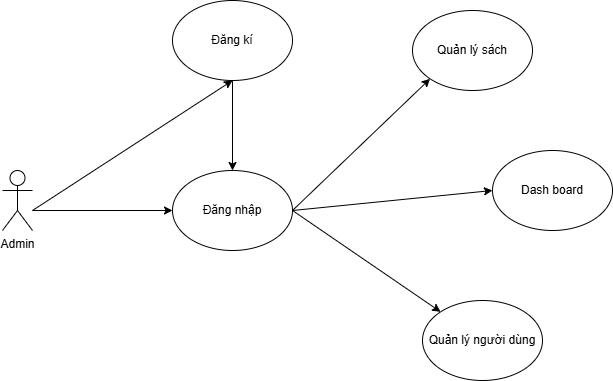

The diagram above was exported from draw.io. Its source (the exported page's mxGraphModel, read from the mxfile embedded in the PNG):
<mxGraphModel dx="1233" dy="576" grid="1" gridSize="10" guides="1" tooltips="1" connect="1" arrows="1" fold="1" page="1" pageScale="1" pageWidth="850" pageHeight="1100" math="0" shadow="0">
  <root>
    <mxCell id="0" />
    <mxCell id="1" parent="0" />
    <mxCell id="-X17If2n2DOyXcYQExzH-1" value="Đăng nhập" style="ellipse;whiteSpace=wrap;html=1;" parent="1" vertex="1">
      <mxGeometry x="250" y="340" width="120" height="80" as="geometry" />
    </mxCell>
    <mxCell id="-X17If2n2DOyXcYQExzH-2" value="Admin" style="shape=umlActor;verticalLabelPosition=bottom;verticalAlign=top;html=1;outlineConnect=0;" parent="1" vertex="1">
      <mxGeometry x="80" y="340" width="30" height="60" as="geometry" />
    </mxCell>
    <mxCell id="-X17If2n2DOyXcYQExzH-6" value="Quản lý sách" style="ellipse;whiteSpace=wrap;html=1;" parent="1" vertex="1">
      <mxGeometry x="490" y="180" width="120" height="80" as="geometry" />
    </mxCell>
    <mxCell id="-X17If2n2DOyXcYQExzH-7" value="Quản lý người dùng" style="ellipse;whiteSpace=wrap;html=1;" parent="1" vertex="1">
      <mxGeometry x="500" y="470" width="120" height="80" as="geometry" />
    </mxCell>
    <mxCell id="XuNARi2gfiNIyiT6SY6Y-1" value="" style="endArrow=classic;html=1;rounded=0;entryX=0;entryY=0.5;entryDx=0;entryDy=0;" parent="1" target="-X17If2n2DOyXcYQExzH-1" edge="1">
      <mxGeometry width="50" height="50" relative="1" as="geometry">
        <mxPoint x="110" y="380" as="sourcePoint" />
        <mxPoint x="160" y="330" as="targetPoint" />
      </mxGeometry>
    </mxCell>
    <mxCell id="XuNARi2gfiNIyiT6SY6Y-2" value="" style="endArrow=classic;html=1;rounded=0;entryX=0;entryY=1;entryDx=0;entryDy=0;exitX=1;exitY=0.5;exitDx=0;exitDy=0;" parent="1" source="-X17If2n2DOyXcYQExzH-1" target="-X17If2n2DOyXcYQExzH-6" edge="1">
      <mxGeometry width="50" height="50" relative="1" as="geometry">
        <mxPoint x="370" y="370" as="sourcePoint" />
        <mxPoint x="420" y="320" as="targetPoint" />
        <Array as="points" />
      </mxGeometry>
    </mxCell>
    <mxCell id="XuNARi2gfiNIyiT6SY6Y-3" value="" style="endArrow=classic;html=1;rounded=0;" parent="1" target="-X17If2n2DOyXcYQExzH-7" edge="1">
      <mxGeometry width="50" height="50" relative="1" as="geometry">
        <mxPoint x="370" y="380" as="sourcePoint" />
        <mxPoint x="420" y="340" as="targetPoint" />
      </mxGeometry>
    </mxCell>
    <mxCell id="XuNARi2gfiNIyiT6SY6Y-8" value="Dash board" style="ellipse;whiteSpace=wrap;html=1;" parent="1" vertex="1">
      <mxGeometry x="570" y="320" width="120" height="80" as="geometry" />
    </mxCell>
    <mxCell id="XuNARi2gfiNIyiT6SY6Y-9" value="" style="endArrow=classic;html=1;rounded=0;entryX=0;entryY=0.5;entryDx=0;entryDy=0;" parent="1" target="XuNARi2gfiNIyiT6SY6Y-8" edge="1">
      <mxGeometry width="50" height="50" relative="1" as="geometry">
        <mxPoint x="370" y="380" as="sourcePoint" />
        <mxPoint x="530" y="355" as="targetPoint" />
      </mxGeometry>
    </mxCell>
    <mxCell id="XuNARi2gfiNIyiT6SY6Y-10" value="Đăng kí" style="ellipse;whiteSpace=wrap;html=1;" parent="1" vertex="1">
      <mxGeometry x="250" y="170" width="120" height="80" as="geometry" />
    </mxCell>
    <mxCell id="XuNARi2gfiNIyiT6SY6Y-11" value="" style="endArrow=classic;html=1;rounded=0;entryX=0.5;entryY=0;entryDx=0;entryDy=0;exitX=0.5;exitY=1;exitDx=0;exitDy=0;" parent="1" source="XuNARi2gfiNIyiT6SY6Y-10" target="-X17If2n2DOyXcYQExzH-1" edge="1">
      <mxGeometry width="50" height="50" relative="1" as="geometry">
        <mxPoint x="320" y="260" as="sourcePoint" />
        <mxPoint x="370" y="210" as="targetPoint" />
      </mxGeometry>
    </mxCell>
    <mxCell id="XuNARi2gfiNIyiT6SY6Y-12" value="" style="endArrow=classic;html=1;rounded=0;entryX=0.5;entryY=1;entryDx=0;entryDy=0;" parent="1" target="XuNARi2gfiNIyiT6SY6Y-10" edge="1">
      <mxGeometry width="50" height="50" relative="1" as="geometry">
        <mxPoint x="110" y="380" as="sourcePoint" />
        <mxPoint x="670" y="330" as="targetPoint" />
      </mxGeometry>
    </mxCell>
  </root>
</mxGraphModel>